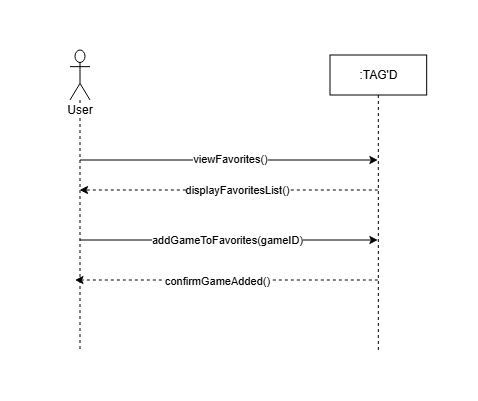

The diagram above was exported from draw.io. Its source (the exported page's mxGraphModel, read from the mxfile embedded in the PNG):
<mxGraphModel dx="1638" dy="472" grid="1" gridSize="10" guides="1" tooltips="1" connect="1" arrows="1" fold="1" page="1" pageScale="1" pageWidth="850" pageHeight="1100" math="0" shadow="0">
  <root>
    <mxCell id="0" />
    <mxCell id="1" parent="0" />
    <mxCell id="0F8K_UUuCfo-BoToSEnU-7" edge="1" parent="1" style="endArrow=classic;html=1;rounded=0;" value="">
      <mxGeometry height="50" relative="1" width="50" as="geometry">
        <mxPoint x="-570.1451612903226" y="260" as="sourcePoint" />
        <mxPoint x="-272.1650000000002" y="260" as="targetPoint" />
      </mxGeometry>
    </mxCell>
    <mxCell id="0F8K_UUuCfo-BoToSEnU-8" connectable="0" parent="0F8K_UUuCfo-BoToSEnU-7" style="edgeLabel;html=1;align=center;verticalAlign=middle;resizable=0;points=[];" value="viewFavorites()" vertex="1">
      <mxGeometry relative="1" x="-0.0022" y="1" as="geometry">
        <mxPoint x="1" as="offset" />
      </mxGeometry>
    </mxCell>
    <mxCell id="LWT94gu3JOmDa8LwR2Et-1" edge="1" parent="1" source="KFbEJx4DW1KrQGgEyA4H-1" style="html=1;labelBackgroundColor=#ffffff;startArrow=none;startFill=0;startSize=6;endArrow=classic;endFill=1;endSize=6;jettySize=auto;orthogonalLoop=1;strokeWidth=1;dashed=1;fontSize=14;rounded=0;" value="">
      <mxGeometry height="60" relative="1" width="60" as="geometry">
        <mxPoint x="-275.5" y="290" as="sourcePoint" />
        <mxPoint x="-570.452380952381" y="290" as="targetPoint" />
      </mxGeometry>
    </mxCell>
    <mxCell id="LWT94gu3JOmDa8LwR2Et-2" connectable="0" parent="LWT94gu3JOmDa8LwR2Et-1" style="edgeLabel;html=1;align=center;verticalAlign=middle;resizable=0;points=[];" value="displayFavoritesList()" vertex="1">
      <mxGeometry relative="1" x="-0.0049" y="-1" as="geometry">
        <mxPoint x="7" y="1" as="offset" />
      </mxGeometry>
    </mxCell>
    <mxCell id="LWT94gu3JOmDa8LwR2Et-4" edge="1" parent="1" style="endArrow=classic;html=1;rounded=0;elbow=vertical;" target="KFbEJx4DW1KrQGgEyA4H-1" value="">
      <mxGeometry height="50" relative="1" width="50" as="geometry">
        <mxPoint x="-570.452380952381" y="340" as="sourcePoint" />
        <mxPoint x="-275.5" y="340" as="targetPoint" />
      </mxGeometry>
    </mxCell>
    <mxCell id="LWT94gu3JOmDa8LwR2Et-5" connectable="0" parent="LWT94gu3JOmDa8LwR2Et-4" style="edgeLabel;html=1;align=center;verticalAlign=middle;resizable=0;points=[];" value="addGameToFavorites(gameID)" vertex="1">
      <mxGeometry relative="1" x="0.1805" y="-4" as="geometry">
        <mxPoint x="-29" y="-4" as="offset" />
      </mxGeometry>
    </mxCell>
    <mxCell id="LWT94gu3JOmDa8LwR2Et-6" edge="1" parent="1" source="KFbEJx4DW1KrQGgEyA4H-1" style="html=1;labelBackgroundColor=#ffffff;startArrow=none;startFill=0;startSize=6;endArrow=classic;endFill=1;endSize=6;jettySize=auto;orthogonalLoop=1;strokeWidth=1;dashed=1;fontSize=14;rounded=0;entryX=0.003;entryY=0.645;entryDx=0;entryDy=0;entryPerimeter=0;" value="">
      <mxGeometry height="60" relative="1" width="60" as="geometry">
        <mxPoint x="-155.8400000000002" y="381.5" as="sourcePoint" />
        <mxPoint x="-575.0000000000002" y="380" as="targetPoint" />
      </mxGeometry>
    </mxCell>
    <mxCell id="LWT94gu3JOmDa8LwR2Et-7" connectable="0" parent="LWT94gu3JOmDa8LwR2Et-6" style="edgeLabel;html=1;align=center;verticalAlign=middle;resizable=0;points=[];" value="confirmGameAdded()" vertex="1">
      <mxGeometry relative="1" x="0.0727" y="1" as="geometry">
        <mxPoint x="1" as="offset" />
      </mxGeometry>
    </mxCell>
    <mxCell id="KFbEJx4DW1KrQGgEyA4H-1" parent="1" style="shape=umlLifeline;perimeter=lifelinePerimeter;whiteSpace=wrap;html=1;container=1;dropTarget=0;collapsible=0;recursiveResize=0;outlineConnect=0;portConstraint=eastwest;newEdgeStyle={&quot;curved&quot;:0,&quot;rounded&quot;:0};" value=":TAG'D" vertex="1">
      <mxGeometry height="295" width="96.67" x="-320" y="155" as="geometry" />
    </mxCell>
    <mxCell id="KFbEJx4DW1KrQGgEyA4H-2" parent="1" style="shape=umlLifeline;perimeter=lifelinePerimeter;whiteSpace=wrap;html=1;container=1;dropTarget=0;collapsible=0;recursiveResize=0;outlineConnect=0;portConstraint=eastwest;newEdgeStyle={&quot;curved&quot;:0,&quot;rounded&quot;:0};participant=umlActor;size=50;" value="" vertex="1">
      <mxGeometry height="300" width="20" x="-580" y="150" as="geometry" />
    </mxCell>
    <mxCell id="UEMzsJO5K66cVhr7rMWo-18" parent="1" style="text;html=1;whiteSpace=wrap;strokeColor=none;fillColor=none;align=center;verticalAlign=middle;rounded=0;labelBackgroundColor=default;" value="User" vertex="1">
      <mxGeometry height="30" width="60" x="-600" y="195" as="geometry" />
    </mxCell>
  </root>
</mxGraphModel>